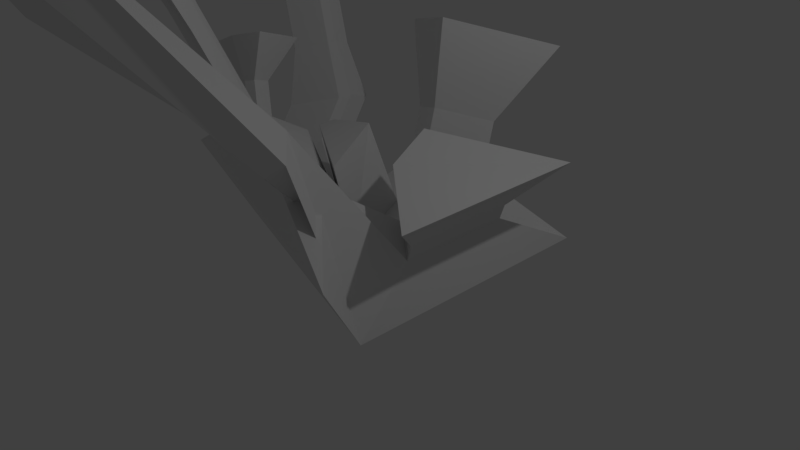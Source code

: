 # Source: coralOutcrop1.blend  (saved by Blender 2.77.0; exported with 4.5.12 LTS)
import bpy
from mathutils import Matrix  # noqa: F401  (used for matrix-valued properties, if any)

bpy.ops.wm.read_factory_settings(use_empty=True)
scene = bpy.context.scene
scene.name = 'Scene'

# ---- collections
col_collection_1 = bpy.data.collections.new('Collection 1'); scene.collection.children.link(col_collection_1)

# ---- materials (node trees are filled in below, after node groups)
mat_material = bpy.data.materials.new('Material')
mat_material.alpha_threshold = 0.0
mat_material.use_transparent_shadow = False
mat_material.roughness = 0.5
mat_material.line_color = (0.0, 0.0, 0.0, 1.0)

# ---- material node trees

# ---- world
world_world = bpy.data.worlds.new('World'); scene.world = world_world
world_world.color = (0.05088, 0.05088, 0.05088)
world_world.use_sun_shadow = False
world_world.sun_shadow_jitter_overblur = 0.0
world_world.cycles.sampling_method = 'MANUAL'

# ---- cameras
cam_camera = bpy.data.cameras.new('Camera')
cam_camera.clip_end = 100.0
cam_camera.lens = 35.0
cam_camera.sensor_width = 32.0
cam_camera.sensor_height = 18.0
cam_camera.ortho_scale = 7.314
cam_camera.dof.focus_distance = 0.0
cam_camera.dof.aperture_fstop = 128.0

# ---- lights
light_lamp = bpy.data.lights.new('Lamp', 'POINT')
light_lamp.transmission_factor = 0.0
light_lamp.cutoff_distance = 30.0
light_lamp.energy = 100.0
light_lamp.shadow_buffer_clip_start = 1.001
light_lamp.shadow_soft_size = 0.1
light_lamp.shadow_maximum_resolution = 0.006
light_lamp.use_absolute_resolution = True

# ---- meshes
me_cube = bpy.data.meshes.new('Cube')
me_cube.from_pydata([(1.543, 2.108, -1.047), (1.539, -1.481, -1.068), (-1.865, -0.4602, -1.001), (-1.313, 1.492, -0.949), (0.0376, 0.4549, -0.4895), (0.3608, -0.5419, -0.6879), (-0.7211, 0.1485, -0.7304), (-0.8577, 0.5893, -0.6952), (-2.206, 0.15, -0.3037), (-1.699, 1.152, -0.2597), (-1.645, 0.5864, -0.149), (-1.645, 0.8078, -0.149), (-0.2347, 0.238, 0.5468), (0.2725, -0.7485, 0.3942), (-1.078, 0.3723, 0.3411), (-1.078, 0.1136, 0.3411), (1.767, -2.125, -0.07551), (-2.414, -0.8722, 0.007016), (0.3202, -0.9725, 0.3917), (-1.009, -0.1245, 0.3395), (1.313, 0.9829, -0.4659), (1.311, -0.5759, -0.4753), (0.6367, 0.265, -0.2239), (0.7996, -0.1681, -0.3101), (1.384, 0.9789, -0.2631), (1.382, -0.5799, -0.2726), (0.7073, 0.2609, -0.02114), (0.8701, -0.1722, -0.1073), (1.818, 1.638, 0.2376), (1.814, -1.141, 0.2207), (0.6116, 0.3582, 0.669), (0.902, -0.4139, 0.5153), (0.4118, -1.464, 1.05), (0.881, -1.838, 0.8983), (0.5024, -1.824, 0.8136), (0.7062, -1.987, 0.7477), (-0.7944, -4.716, 4.802), (-0.3165, -4.459, 4.493), (-0.6823, -3.509, 2.369), (-0.4298, -4.481, 3.726), (0.09356, -1.472, 0.552), (-0.8949, -1.176, 0.5715), (-0.2485, -1.2, 0.6625), (-0.5627, -0.9991, 0.6501), (-0.1492, -2.131, 2.105), (-1.138, -1.835, 2.125), (-0.4912, -1.859, 2.216), (-0.8054, -1.658, 2.204), (0.1272, -3.003, 3.483), (-1.858, -2.408, 3.523), (-0.5597, -2.455, 3.705), (-1.191, -2.053, 3.68), (-1.704, -0.7857, 0.4471), (-1.209, -0.5226, 0.5641), (-1.169, -0.8925, 0.6457), (-1.052, -0.8303, 0.6734), (-1.843, -0.7089, 0.8633), (-1.349, -0.4458, 0.9802), (-1.309, -0.8157, 1.062), (-1.192, -0.7536, 1.09), (-2.754, -0.6697, 1.103), (-1.377, 0.06267, 1.429), (-1.266, -0.9673, 1.656), (-0.9405, -0.7941, 1.733), (0.4113, 1.668, -0.3846), (-0.5948, 1.451, -0.3502), (-0.119, 1.086, -0.1884), (-0.4343, 1.133, -0.2608), (0.3605, 1.908, 0.3078), (-0.6456, 1.691, 0.3422), (-0.1698, 1.326, 0.504), (-0.4852, 1.374, 0.4315), (0.8321, 2.585, 1.287), (-1.102, 2.168, 1.353), (-0.1875, 1.465, 1.664), (-0.7939, 1.556, 1.525), (-2.407, 0.6487, 0.1445), (-1.899, 1.651, 0.1885), (-1.845, 1.085, 0.2992), (-1.845, 1.307, 0.2992), (-2.603, 0.9213, 0.8858), (-2.254, 1.61, 0.916), (-2.217, 1.221, 0.9921), (-2.217, 1.373, 0.9921), (-2.906, 1.023, 1.554), (-2.558, 1.712, 1.584), (-2.52, 1.323, 1.66), (-2.52, 1.475, 1.66), (-3.782, 0.5876, 2.395), (-2.873, 2.382, 2.474), (-2.776, 1.369, 2.672), (-2.776, 1.766, 2.672)], [], [(0, 1, 2, 3), (6, 5, 13, 15), (4, 5, 23, 22), (2, 1, 16, 17), (3, 2, 8, 9), (0, 3, 65, 64), (11, 9, 77, 79), (2, 6, 10, 8), (6, 7, 11, 10), (7, 3, 9, 11), (12, 14, 15, 13), (5, 4, 12, 13), (7, 6, 15, 14), (4, 7, 14, 12), (17, 41, 54, 52), (5, 6, 19, 18), (6, 2, 17, 19), (1, 5, 18, 16), (23, 21, 25, 27), (21, 23, 35, 34), (0, 4, 22, 20), (1, 0, 20, 21), (26, 27, 31, 30), (21, 20, 24, 25), (22, 23, 27, 26), (20, 22, 26, 24), (28, 30, 31, 29), (24, 26, 30, 28), (27, 25, 29, 31), (25, 24, 28, 29), (33, 32, 36, 37), (5, 1, 32, 33), (1, 21, 34, 32), (23, 5, 33, 35), (37, 36, 38, 39), (32, 34, 38, 36), (34, 35, 39, 38), (35, 33, 37, 39), (43, 41, 45, 47), (17, 16, 40, 41), (18, 19, 43, 42), (16, 18, 42, 40), (46, 47, 51, 50), (41, 40, 44, 45), (42, 43, 47, 46), (40, 42, 46, 44), (48, 50, 51, 49), (44, 46, 50, 48), (47, 45, 49, 51), (45, 44, 48, 49), (52, 54, 58, 56), (41, 43, 55, 54), (19, 17, 52, 53), (43, 19, 53, 55), (59, 57, 61, 63), (53, 52, 56, 57), (55, 53, 57, 59), (54, 55, 59, 58), (61, 60, 62, 63), (58, 59, 63, 62), (56, 58, 62, 60), (57, 56, 60, 61), (65, 67, 71, 69), (4, 0, 64, 66), (7, 4, 66, 67), (3, 7, 67, 65), (71, 70, 74, 75), (64, 65, 69, 68), (67, 66, 70, 71), (66, 64, 68, 70), (74, 72, 73, 75), (70, 68, 72, 74), (69, 71, 75, 73), (68, 69, 73, 72), (77, 76, 80, 81), (9, 8, 76, 77), (10, 11, 79, 78), (8, 10, 78, 76), (82, 83, 87, 86), (78, 79, 83, 82), (76, 78, 82, 80), (79, 77, 81, 83), (87, 85, 89, 91), (80, 82, 86, 84), (83, 81, 85, 87), (81, 80, 84, 85), (88, 90, 91, 89), (85, 84, 88, 89), (86, 87, 91, 90), (84, 86, 90, 88)])
me_cube.materials.append(mat_material)
me_cube.use_remesh_preserve_volume = False
me_cube.use_remesh_preserve_attributes = False
me_cube.use_mirror_vertex_groups = False
me_cube.update()

# ---- objects
ob_cube = bpy.data.objects.new('Cube', me_cube)
ob_lamp = bpy.data.objects.new('Lamp', light_lamp)
ob_camera = bpy.data.objects.new('Camera', cam_camera)

# ---- transforms, parenting, visibility, modifiers, constraints
ob_cube.location = (0.0, 0.0, 1.111)
ob_cube.lock_rotations_4d = False
ob_cube.empty_display_type = 'ARROWS'
ob_cube.lineart.crease_threshold = 0.0
ob_lamp.location = (4.076, 1.005, 5.904)
ob_lamp.rotation_euler = (0.6503, 0.05522, 1.866)
ob_lamp.lock_rotations_4d = False
ob_lamp.empty_display_type = 'ARROWS'
ob_lamp.color = (0.0, 0.0, 0.0, 0.0)
ob_lamp.lineart.crease_threshold = 0.0
ob_camera.location = (7.481, -6.508, 5.344)
ob_camera.rotation_euler = (1.109, 0.0, 0.8149)
ob_camera.lock_rotations_4d = False
ob_camera.empty_display_type = 'ARROWS'
ob_camera.color = (0.0, 0.0, 0.0, 0.0)
ob_camera.display_type = 'WIRE'
ob_camera.lineart.crease_threshold = 0.0

# ---- collection membership
col_collection_1.objects.link(ob_cube)
col_collection_1.objects.link(ob_lamp)
col_collection_1.objects.link(ob_camera)

# ---- scene / render settings (as saved in the file)
scene.camera = ob_camera
scene.frame_start = 1; scene.frame_end = 250; scene.frame_set(1)
scene.render.engine = 'BLENDER_EEVEE_NEXT'
scene.render.resolution_percentage = 50
scene.render.dither_intensity = 0.0
scene.cycles.use_denoising = False
scene.cycles.samples = 128
scene.cycles.sampling_pattern = 'TABULATED_SOBOL'
scene.cycles.light_sampling_threshold = 0.0
scene.cycles.use_adaptive_sampling = False
scene.cycles.use_light_tree = False
scene.cycles.blur_glossy = 0.0
scene.cycles.sample_clamp_indirect = 0.0
scene.view_settings.view_transform = 'Standard'
bpy.context.view_layer.update()
